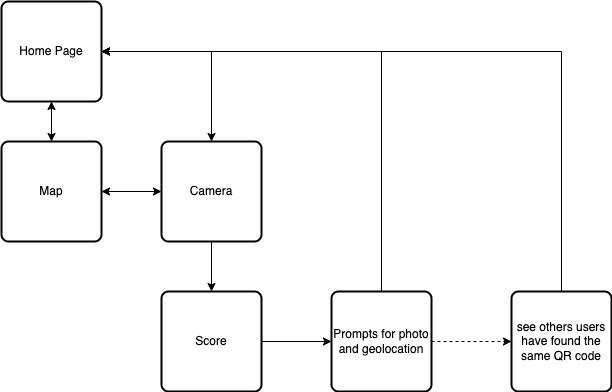

The diagram above was exported from draw.io. Its source (the exported page's mxGraphModel, read from the mxfile embedded in the PNG):
<mxGraphModel dx="1327" dy="629" grid="1" gridSize="10" guides="1" tooltips="1" connect="1" arrows="1" fold="1" page="1" pageScale="1" pageWidth="850" pageHeight="1100" math="0" shadow="0">
  <root>
    <mxCell id="0" />
    <mxCell id="1" parent="0" />
    <mxCell id="mErKr5PKwJYoW0MXYnEn-2" value="Home Page" style="rounded=1;whiteSpace=wrap;html=1;absoluteArcSize=1;arcSize=14;strokeWidth=2;" vertex="1" parent="1">
      <mxGeometry x="60" y="40" width="100" height="100" as="geometry" />
    </mxCell>
    <mxCell id="mErKr5PKwJYoW0MXYnEn-3" value="Camera" style="rounded=1;whiteSpace=wrap;html=1;absoluteArcSize=1;arcSize=14;strokeWidth=2;" vertex="1" parent="1">
      <mxGeometry x="220" y="180" width="100" height="100" as="geometry" />
    </mxCell>
    <mxCell id="mErKr5PKwJYoW0MXYnEn-4" value="Score" style="rounded=1;whiteSpace=wrap;html=1;absoluteArcSize=1;arcSize=14;strokeWidth=2;" vertex="1" parent="1">
      <mxGeometry x="220" y="330" width="100" height="100" as="geometry" />
    </mxCell>
    <mxCell id="mErKr5PKwJYoW0MXYnEn-5" value="Prompts for photo and geolocation" style="rounded=1;whiteSpace=wrap;html=1;absoluteArcSize=1;arcSize=14;strokeWidth=2;" vertex="1" parent="1">
      <mxGeometry x="390" y="330" width="100" height="100" as="geometry" />
    </mxCell>
    <mxCell id="mErKr5PKwJYoW0MXYnEn-6" value="Map" style="rounded=1;whiteSpace=wrap;html=1;absoluteArcSize=1;arcSize=14;strokeWidth=2;" vertex="1" parent="1">
      <mxGeometry x="60" y="180" width="100" height="100" as="geometry" />
    </mxCell>
    <mxCell id="mErKr5PKwJYoW0MXYnEn-8" value="" style="endArrow=classic;startArrow=classic;html=1;rounded=0;edgeStyle=orthogonalEdgeStyle;" edge="1" parent="1" source="mErKr5PKwJYoW0MXYnEn-2" target="mErKr5PKwJYoW0MXYnEn-3">
      <mxGeometry width="50" height="50" relative="1" as="geometry">
        <mxPoint x="170" y="100" as="sourcePoint" />
        <mxPoint x="450" y="340" as="targetPoint" />
      </mxGeometry>
    </mxCell>
    <mxCell id="mErKr5PKwJYoW0MXYnEn-9" value="" style="endArrow=None;startArrow=classic;html=1;rounded=0;edgeStyle=orthogonalEdgeStyle;" edge="1" parent="1" source="mErKr5PKwJYoW0MXYnEn-4" target="mErKr5PKwJYoW0MXYnEn-3">
      <mxGeometry width="50" height="50" relative="1" as="geometry">
        <mxPoint x="180" y="110" as="sourcePoint" />
        <mxPoint x="460" y="350" as="targetPoint" />
      </mxGeometry>
    </mxCell>
    <mxCell id="mErKr5PKwJYoW0MXYnEn-11" value="" style="endArrow=classic;startArrow=classic;html=1;rounded=0;edgeStyle=orthogonalEdgeStyle;" edge="1" parent="1" source="mErKr5PKwJYoW0MXYnEn-6" target="mErKr5PKwJYoW0MXYnEn-2">
      <mxGeometry width="50" height="50" relative="1" as="geometry">
        <mxPoint x="200" y="130" as="sourcePoint" />
        <mxPoint x="480" y="370" as="targetPoint" />
      </mxGeometry>
    </mxCell>
    <mxCell id="mErKr5PKwJYoW0MXYnEn-12" value="" style="endArrow=classic;startArrow=classic;html=1;rounded=0;edgeStyle=orthogonalEdgeStyle;" edge="1" parent="1" source="mErKr5PKwJYoW0MXYnEn-6" target="mErKr5PKwJYoW0MXYnEn-3">
      <mxGeometry width="50" height="50" relative="1" as="geometry">
        <mxPoint x="210" y="140" as="sourcePoint" />
        <mxPoint x="490" y="380" as="targetPoint" />
      </mxGeometry>
    </mxCell>
    <mxCell id="mErKr5PKwJYoW0MXYnEn-14" value="" style="endArrow=None;startArrow=classic;html=1;rounded=0;edgeStyle=orthogonalEdgeStyle;" edge="1" parent="1" source="mErKr5PKwJYoW0MXYnEn-5" target="mErKr5PKwJYoW0MXYnEn-4">
      <mxGeometry width="50" height="50" relative="1" as="geometry">
        <mxPoint x="280" y="340" as="sourcePoint" />
        <mxPoint x="280" y="290" as="targetPoint" />
      </mxGeometry>
    </mxCell>
    <mxCell id="mErKr5PKwJYoW0MXYnEn-17" value="" style="endArrow=classic;html=1;rounded=0;edgeStyle=orthogonalEdgeStyle;" edge="1" parent="1" source="mErKr5PKwJYoW0MXYnEn-5" target="mErKr5PKwJYoW0MXYnEn-2">
      <mxGeometry width="50" height="50" relative="1" as="geometry">
        <mxPoint x="440" y="450" as="sourcePoint" />
        <mxPoint x="450" y="150" as="targetPoint" />
        <Array as="points">
          <mxPoint x="440" y="90" />
        </Array>
      </mxGeometry>
    </mxCell>
    <mxCell id="mErKr5PKwJYoW0MXYnEn-18" value="see others users have found the same QR code" style="rounded=1;whiteSpace=wrap;html=1;absoluteArcSize=1;arcSize=14;strokeWidth=2;" vertex="1" parent="1">
      <mxGeometry x="570" y="330" width="100" height="100" as="geometry" />
    </mxCell>
    <mxCell id="mErKr5PKwJYoW0MXYnEn-20" value="" style="endArrow=classic;dashed=1;html=1;rounded=0;" edge="1" parent="1" source="mErKr5PKwJYoW0MXYnEn-5" target="mErKr5PKwJYoW0MXYnEn-18">
      <mxGeometry width="50" height="50" relative="1" as="geometry">
        <mxPoint x="510" y="410" as="sourcePoint" />
        <mxPoint x="560" y="360" as="targetPoint" />
      </mxGeometry>
    </mxCell>
    <mxCell id="mErKr5PKwJYoW0MXYnEn-21" value="" style="endArrow=classic;html=1;rounded=0;edgeStyle=orthogonalEdgeStyle;" edge="1" parent="1" source="mErKr5PKwJYoW0MXYnEn-18" target="mErKr5PKwJYoW0MXYnEn-2">
      <mxGeometry width="50" height="50" relative="1" as="geometry">
        <mxPoint x="600" y="230" as="sourcePoint" />
        <mxPoint x="650" y="180" as="targetPoint" />
        <Array as="points">
          <mxPoint x="620" y="90" />
        </Array>
      </mxGeometry>
    </mxCell>
  </root>
</mxGraphModel>